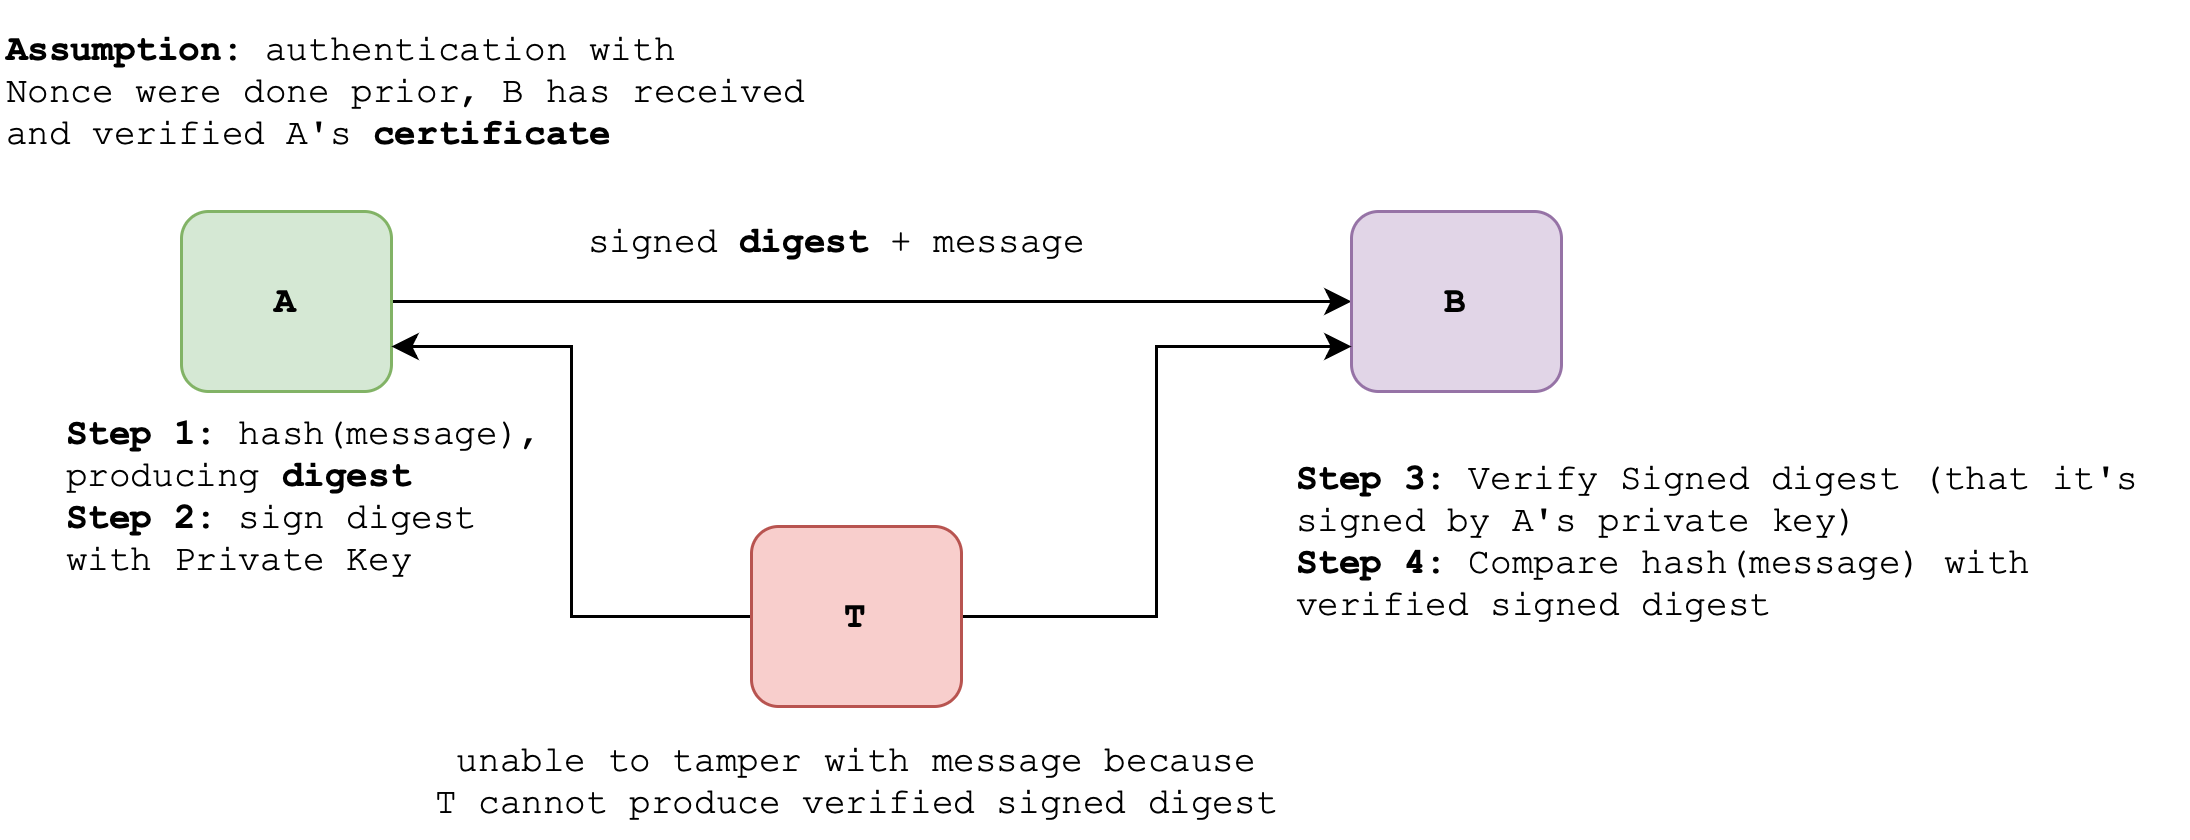

The diagram above was exported from draw.io. Its source (the exported page's mxGraphModel, read from the mxfile embedded in the PNG):
<mxGraphModel dx="1434" dy="779" grid="1" gridSize="10" guides="1" tooltips="1" connect="1" arrows="1" fold="1" page="1" pageScale="1" pageWidth="827" pageHeight="1169" math="0" shadow="0">
  <root>
    <mxCell id="N6bVTxZyXqAnjj_xDfAw-0" />
    <mxCell id="N6bVTxZyXqAnjj_xDfAw-1" parent="N6bVTxZyXqAnjj_xDfAw-0" />
    <mxCell id="N6bVTxZyXqAnjj_xDfAw-2" style="edgeStyle=orthogonalEdgeStyle;rounded=0;orthogonalLoop=1;jettySize=auto;html=1;entryX=0;entryY=0.5;entryDx=0;entryDy=0;" edge="1" parent="N6bVTxZyXqAnjj_xDfAw-1">
      <mxGeometry relative="1" as="geometry">
        <mxPoint x="530" y="320" as="targetPoint" />
        <mxPoint x="210" y="320" as="sourcePoint" />
      </mxGeometry>
    </mxCell>
    <mxCell id="N6bVTxZyXqAnjj_xDfAw-5" value="B" style="rounded=1;whiteSpace=wrap;html=1;fontFamily=Courier New;fontStyle=1;fillColor=#e1d5e7;strokeColor=#9673a6;" vertex="1" parent="N6bVTxZyXqAnjj_xDfAw-1">
      <mxGeometry x="530" y="290" width="70" height="60" as="geometry" />
    </mxCell>
    <mxCell id="N6bVTxZyXqAnjj_xDfAw-6" value="A" style="rounded=1;whiteSpace=wrap;html=1;fontFamily=Courier New;fontStyle=1;fillColor=#d5e8d4;strokeColor=#82b366;" vertex="1" parent="N6bVTxZyXqAnjj_xDfAw-1">
      <mxGeometry x="140" y="290" width="70" height="60" as="geometry" />
    </mxCell>
    <mxCell id="DtczolgjXuBGvYOn5mPE-0" style="edgeStyle=orthogonalEdgeStyle;rounded=0;orthogonalLoop=1;jettySize=auto;html=1;entryX=0;entryY=0.75;entryDx=0;entryDy=0;" edge="1" parent="N6bVTxZyXqAnjj_xDfAw-1" source="N6bVTxZyXqAnjj_xDfAw-8" target="N6bVTxZyXqAnjj_xDfAw-5">
      <mxGeometry relative="1" as="geometry" />
    </mxCell>
    <mxCell id="DtczolgjXuBGvYOn5mPE-1" style="edgeStyle=orthogonalEdgeStyle;rounded=0;orthogonalLoop=1;jettySize=auto;html=1;entryX=1;entryY=0.75;entryDx=0;entryDy=0;" edge="1" parent="N6bVTxZyXqAnjj_xDfAw-1" source="N6bVTxZyXqAnjj_xDfAw-8" target="N6bVTxZyXqAnjj_xDfAw-6">
      <mxGeometry relative="1" as="geometry" />
    </mxCell>
    <mxCell id="N6bVTxZyXqAnjj_xDfAw-8" value="T" style="rounded=1;whiteSpace=wrap;html=1;fontFamily=Courier New;fontStyle=1;fillColor=#f8cecc;strokeColor=#b85450;" vertex="1" parent="N6bVTxZyXqAnjj_xDfAw-1">
      <mxGeometry x="330" y="395" width="70" height="60" as="geometry" />
    </mxCell>
    <mxCell id="N6bVTxZyXqAnjj_xDfAw-10" value="&lt;b&gt;Step 1:&lt;/b&gt; hash(message),&amp;nbsp;&lt;div&gt;producing &lt;b&gt;digest&lt;/b&gt;&lt;div&gt;&lt;b&gt;Step 2: &lt;/b&gt;sign digest&amp;nbsp;&lt;/div&gt;&lt;div&gt;with Private Key&lt;/div&gt;&lt;/div&gt;" style="text;html=1;align=left;verticalAlign=middle;resizable=0;points=[];autosize=1;strokeColor=none;fillColor=none;fontFamily=Courier New;fontStyle=0" vertex="1" parent="N6bVTxZyXqAnjj_xDfAw-1">
      <mxGeometry x="100" y="350" width="190" height="70" as="geometry" />
    </mxCell>
    <mxCell id="QLHZqejuDUvjcnLkjws6-0" value="signed &lt;b&gt;digest&lt;/b&gt;&amp;nbsp;+ message" style="text;html=1;align=left;verticalAlign=middle;resizable=0;points=[];autosize=1;strokeColor=none;fillColor=none;fontFamily=Courier New;fontStyle=0" vertex="1" parent="N6bVTxZyXqAnjj_xDfAw-1">
      <mxGeometry x="274" y="285" width="190" height="30" as="geometry" />
    </mxCell>
    <mxCell id="QLHZqejuDUvjcnLkjws6-1" value="&lt;b&gt;Step 3:&amp;nbsp;&lt;/b&gt;Verify Signed digest (that it's&lt;br&gt;&lt;div&gt;signed by A's private key)&lt;/div&gt;&lt;div&gt;&lt;b&gt;Step 4:&amp;nbsp;&lt;/b&gt;Compare hash(message) with&amp;nbsp;&lt;/div&gt;&lt;div&gt;verified signed digest&amp;nbsp;&lt;/div&gt;" style="text;html=1;align=left;verticalAlign=middle;resizable=0;points=[];autosize=1;strokeColor=none;fillColor=none;fontFamily=Courier New;fontStyle=0" vertex="1" parent="N6bVTxZyXqAnjj_xDfAw-1">
      <mxGeometry x="510" y="365" width="300" height="70" as="geometry" />
    </mxCell>
    <mxCell id="DtczolgjXuBGvYOn5mPE-2" value="unable to tamper with message because&lt;div&gt;T cannot produce verified signed digest&lt;/div&gt;" style="text;html=1;align=center;verticalAlign=middle;resizable=0;points=[];autosize=1;strokeColor=none;fillColor=none;fontFamily=Courier New;fontStyle=0" vertex="1" parent="N6bVTxZyXqAnjj_xDfAw-1">
      <mxGeometry x="215" y="460" width="300" height="40" as="geometry" />
    </mxCell>
    <mxCell id="DtczolgjXuBGvYOn5mPE-3" value="&lt;b&gt;Assumption: &lt;/b&gt;authentication with&lt;div&gt;Nonce were done prior, B has received&lt;/div&gt;&lt;div&gt;and verified A's &lt;b&gt;certificate&lt;/b&gt;&lt;/div&gt;" style="text;html=1;align=left;verticalAlign=middle;resizable=0;points=[];autosize=1;strokeColor=none;fillColor=none;fontFamily=Courier New;fontStyle=0" vertex="1" parent="N6bVTxZyXqAnjj_xDfAw-1">
      <mxGeometry x="80" y="220" width="290" height="60" as="geometry" />
    </mxCell>
  </root>
</mxGraphModel>